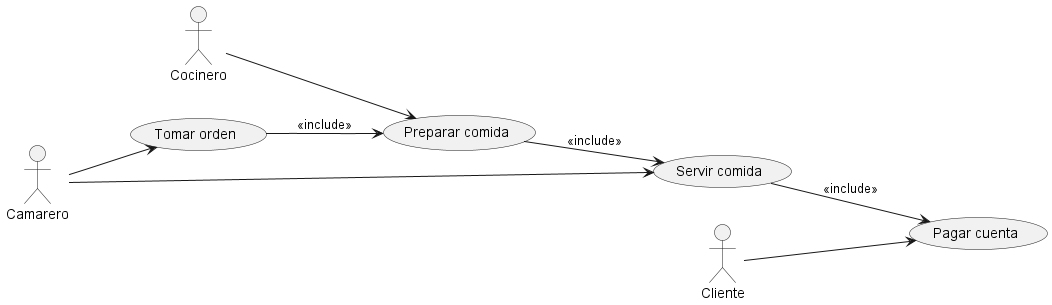

The diagram above was rendered by PlantUML. Its source (embedded in the PNG):
@startuml name Ejemplo0_LRP
left to right direction 
'INDICA QUE VA DE IZQUIERDA A DERECHA

actor Camarero
actor Cliente
actor Cocinero
'LOS ACTORES MONIGOTES
usecase "Tomar orden" as UC1
usecase "Preparar comida" as UC2    
usecase "Servir comida" as UC3
usecase "Pagar cuenta" as UC4       
'LOS BOCADILLOS CON EL AS (ALIAS)

Camarero --> UC1
Camarero --> UC3        
Cliente --> UC4
Cocinero --> UC2
' LAS FLECHAS O LO QUE PUEDES HACER DESDE EL USUARIO CORRESPONDIENTE    

UC1 --> UC2 : <<include>>
UC2 --> UC3 : <<include>>
UC3 --> UC4 : <<include>>

'LAS PREFERENCIA, SECUENCIAS, PRIORIDADES....
' EL INCLUDE SIGNIFICA QUE ES OBLIGATORIO NO ES OPCIONAL
' EL EXCLUDE ES EL OPCIONAL

@enduml